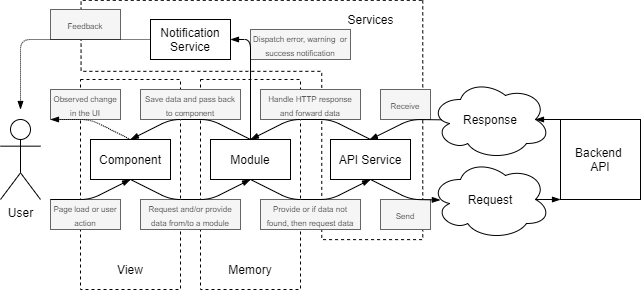

The diagram above was exported from draw.io. Its source (the exported page's mxGraphModel, read from the mxfile embedded in the PNG):
<mxGraphModel dx="517" dy="384" grid="1" gridSize="10" guides="1" tooltips="1" connect="1" arrows="1" fold="1" page="1" pageScale="1" pageWidth="827" pageHeight="1169" math="0" shadow="0">
  <root>
    <mxCell id="0" />
    <mxCell id="1" parent="0" />
    <mxCell id="bM-ReBTLsosMsyWVpo2E-1" value="" style="rounded=0;whiteSpace=wrap;html=1;shadow=0;glass=0;dashed=1;fillColor=none;" parent="1" vertex="1">
      <mxGeometry x="190" y="340" width="100" height="210" as="geometry" />
    </mxCell>
    <mxCell id="bM-ReBTLsosMsyWVpo2E-3" value="" style="rounded=0;whiteSpace=wrap;html=1;shadow=0;glass=0;dashed=1;fillColor=none;" parent="1" vertex="1">
      <mxGeometry x="310" y="340" width="100" height="210" as="geometry" />
    </mxCell>
    <mxCell id="bM-ReBTLsosMsyWVpo2E-6" value="" style="shape=corner;whiteSpace=wrap;html=1;rotation=90;dx=71;dy=101;dashed=1;fillColor=none;" parent="1" vertex="1">
      <mxGeometry x="241.76" y="209.62" width="239.3" height="341.71" as="geometry" />
    </mxCell>
    <mxCell id="R7y9lLAFZoAOr4wIj65C-1" value="Component" style="rounded=0;whiteSpace=wrap;html=1;" parent="1" vertex="1">
      <mxGeometry x="200" y="400" width="80" height="40" as="geometry" />
    </mxCell>
    <mxCell id="R7y9lLAFZoAOr4wIj65C-2" value="Module" style="rounded=0;whiteSpace=wrap;html=1;" parent="1" vertex="1">
      <mxGeometry x="320" y="400" width="80" height="40" as="geometry" />
    </mxCell>
    <mxCell id="R7y9lLAFZoAOr4wIj65C-3" value="API Service" style="rounded=0;whiteSpace=wrap;html=1;" parent="1" vertex="1">
      <mxGeometry x="440" y="400" width="80" height="40" as="geometry" />
    </mxCell>
    <mxCell id="R7y9lLAFZoAOr4wIj65C-4" value="Notification Service" style="rounded=0;whiteSpace=wrap;html=1;" parent="1" vertex="1">
      <mxGeometry x="260" y="280" width="80" height="40" as="geometry" />
    </mxCell>
    <mxCell id="R7y9lLAFZoAOr4wIj65C-6" value="Request" style="ellipse;shape=cloud;whiteSpace=wrap;html=1;" parent="1" vertex="1">
      <mxGeometry x="540" y="420" width="120" height="80" as="geometry" />
    </mxCell>
    <mxCell id="qBs4_CyP4fnN9rMQkPaj-2" value="User" style="shape=umlActor;verticalLabelPosition=bottom;verticalAlign=top;html=1;outlineConnect=0;" parent="1" vertex="1">
      <mxGeometry x="110" y="380" width="40" height="80" as="geometry" />
    </mxCell>
    <mxCell id="RVNMrLkFSiUo03VE822l-1" value="Response" style="ellipse;shape=cloud;whiteSpace=wrap;html=1;" parent="1" vertex="1">
      <mxGeometry x="540" y="340" width="120" height="80" as="geometry" />
    </mxCell>
    <mxCell id="RVNMrLkFSiUo03VE822l-4" value="Backend &lt;br&gt;API" style="whiteSpace=wrap;html=1;aspect=fixed;" parent="1" vertex="1">
      <mxGeometry x="670" y="380" width="80" height="80" as="geometry" />
    </mxCell>
    <mxCell id="RVNMrLkFSiUo03VE822l-5" value="" style="endArrow=blockThin;html=1;endFill=1;exitX=0.875;exitY=0.5;exitDx=0;exitDy=0;exitPerimeter=0;entryX=0;entryY=1;entryDx=0;entryDy=0;" parent="1" source="R7y9lLAFZoAOr4wIj65C-6" target="RVNMrLkFSiUo03VE822l-4" edge="1">
      <mxGeometry width="50" height="50" relative="1" as="geometry">
        <mxPoint x="610" y="450" as="sourcePoint" />
        <mxPoint x="650" y="450" as="targetPoint" />
      </mxGeometry>
    </mxCell>
    <mxCell id="RVNMrLkFSiUo03VE822l-6" value="" style="endArrow=blockThin;html=1;endFill=1;exitX=0;exitY=0;exitDx=0;exitDy=0;entryX=0.875;entryY=0.5;entryDx=0;entryDy=0;entryPerimeter=0;" parent="1" source="RVNMrLkFSiUo03VE822l-4" target="RVNMrLkFSiUo03VE822l-1" edge="1">
      <mxGeometry width="50" height="50" relative="1" as="geometry">
        <mxPoint x="600" y="410" as="sourcePoint" />
        <mxPoint x="640" y="410" as="targetPoint" />
      </mxGeometry>
    </mxCell>
    <mxCell id="jfIOefFBKgMfS0_KkIpd-1" value="&lt;span style=&quot;font-size: 8px&quot;&gt;Request and/or provide data from/to a module&lt;/span&gt;" style="text;html=1;strokeColor=#666666;fillColor=#f5f5f5;align=center;verticalAlign=middle;whiteSpace=wrap;rounded=0;fontColor=#333333;" parent="1" vertex="1">
      <mxGeometry x="250" y="460" width="100" height="30" as="geometry" />
    </mxCell>
    <mxCell id="jfIOefFBKgMfS0_KkIpd-2" value="&lt;span style=&quot;font-size: 8px&quot;&gt;Page load or user action&lt;/span&gt;" style="text;html=1;strokeColor=#666666;fillColor=#f5f5f5;align=center;verticalAlign=middle;whiteSpace=wrap;rounded=0;fontColor=#333333;" parent="1" vertex="1">
      <mxGeometry x="160" y="460" width="70" height="30" as="geometry" />
    </mxCell>
    <mxCell id="jfIOefFBKgMfS0_KkIpd-3" value="&lt;font style=&quot;font-size: 8px&quot;&gt;Provide or if data not found, then request&amp;nbsp;&lt;/font&gt;&lt;span style=&quot;font-size: 8px&quot;&gt;data&lt;/span&gt;" style="text;html=1;strokeColor=#666666;fillColor=#f5f5f5;align=center;verticalAlign=middle;whiteSpace=wrap;rounded=0;fontColor=#333333;" parent="1" vertex="1">
      <mxGeometry x="370" y="460" width="100" height="30" as="geometry" />
    </mxCell>
    <mxCell id="jfIOefFBKgMfS0_KkIpd-4" value="&lt;font style=&quot;font-size: 8px&quot;&gt;Save data and pass back to component&lt;/font&gt;" style="text;html=1;strokeColor=#666666;fillColor=#f5f5f5;align=center;verticalAlign=middle;whiteSpace=wrap;rounded=0;fontColor=#333333;" parent="1" vertex="1">
      <mxGeometry x="250" y="350" width="100" height="30" as="geometry" />
    </mxCell>
    <mxCell id="jfIOefFBKgMfS0_KkIpd-5" value="&lt;font style=&quot;font-size: 8px&quot;&gt;Handle HTTP response and forward data&lt;/font&gt;" style="text;html=1;strokeColor=#666666;fillColor=#f5f5f5;align=center;verticalAlign=middle;whiteSpace=wrap;rounded=0;fontColor=#333333;" parent="1" vertex="1">
      <mxGeometry x="370" y="350" width="100" height="30" as="geometry" />
    </mxCell>
    <mxCell id="jfIOefFBKgMfS0_KkIpd-6" value="&lt;font style=&quot;font-size: 8px&quot;&gt;Dispatch error, warning&amp;nbsp; or success notification&lt;/font&gt;" style="text;html=1;strokeColor=#666666;fillColor=#f5f5f5;align=center;verticalAlign=middle;whiteSpace=wrap;rounded=0;fontColor=#333333;" parent="1" vertex="1">
      <mxGeometry x="360" y="290" width="100" height="30" as="geometry" />
    </mxCell>
    <mxCell id="jfIOefFBKgMfS0_KkIpd-7" value="&lt;font style=&quot;font-size: 8px&quot;&gt;Feedback&lt;/font&gt;" style="text;html=1;strokeColor=#666666;fillColor=#f5f5f5;align=center;verticalAlign=middle;whiteSpace=wrap;rounded=0;fontColor=#333333;" parent="1" vertex="1">
      <mxGeometry x="160" y="270" width="70" height="30" as="geometry" />
    </mxCell>
    <mxCell id="jfIOefFBKgMfS0_KkIpd-9" value="&lt;font style=&quot;font-size: 8px&quot;&gt;Observed change in the UI&lt;/font&gt;" style="text;html=1;strokeColor=#666666;fillColor=#f5f5f5;align=center;verticalAlign=middle;whiteSpace=wrap;rounded=0;fontColor=#333333;" parent="1" vertex="1">
      <mxGeometry x="160" y="350" width="70" height="30" as="geometry" />
    </mxCell>
    <mxCell id="jfIOefFBKgMfS0_KkIpd-10" value="&lt;font style=&quot;font-size: 8px&quot;&gt;Send&lt;/font&gt;" style="text;html=1;strokeColor=#666666;fillColor=#f5f5f5;align=center;verticalAlign=middle;whiteSpace=wrap;rounded=0;fontColor=#333333;" parent="1" vertex="1">
      <mxGeometry x="490" y="460" width="50" height="30" as="geometry" />
    </mxCell>
    <mxCell id="jfIOefFBKgMfS0_KkIpd-11" value="&lt;font style=&quot;font-size: 8px&quot;&gt;Receive&lt;/font&gt;" style="text;html=1;strokeColor=#666666;fillColor=#f5f5f5;align=center;verticalAlign=middle;whiteSpace=wrap;rounded=0;fontColor=#333333;" parent="1" vertex="1">
      <mxGeometry x="490" y="350" width="50" height="30" as="geometry" />
    </mxCell>
    <mxCell id="qBs4_CyP4fnN9rMQkPaj-4" value="" style="endArrow=blockThin;html=1;endFill=1;entryX=0.5;entryY=1;entryDx=0;entryDy=0;" parent="1" target="R7y9lLAFZoAOr4wIj65C-1" edge="1">
      <mxGeometry width="50" height="50" relative="1" as="geometry">
        <mxPoint x="160" y="460" as="sourcePoint" />
        <mxPoint x="241" y="460" as="targetPoint" />
        <Array as="points">
          <mxPoint x="200" y="460" />
        </Array>
      </mxGeometry>
    </mxCell>
    <mxCell id="EQ4Ozw-X3VEKvK7bgSPs-1" value="" style="endArrow=blockThin;html=1;endFill=1;entryX=0.5;entryY=1;entryDx=0;entryDy=0;exitX=0.5;exitY=1;exitDx=0;exitDy=0;" parent="1" source="R7y9lLAFZoAOr4wIj65C-1" target="R7y9lLAFZoAOr4wIj65C-2" edge="1">
      <mxGeometry width="50" height="50" relative="1" as="geometry">
        <mxPoint x="280" y="460" as="sourcePoint" />
        <mxPoint x="350" y="450" as="targetPoint" />
        <Array as="points">
          <mxPoint x="280" y="460" />
          <mxPoint x="320" y="460" />
        </Array>
      </mxGeometry>
    </mxCell>
    <mxCell id="EQ4Ozw-X3VEKvK7bgSPs-2" value="" style="endArrow=blockThin;html=1;endFill=1;entryX=0.5;entryY=1;entryDx=0;entryDy=0;exitX=0.5;exitY=1;exitDx=0;exitDy=0;" parent="1" source="R7y9lLAFZoAOr4wIj65C-2" target="R7y9lLAFZoAOr4wIj65C-3" edge="1">
      <mxGeometry width="50" height="50" relative="1" as="geometry">
        <mxPoint x="370" y="450" as="sourcePoint" />
        <mxPoint x="480" y="450" as="targetPoint" />
        <Array as="points">
          <mxPoint x="400" y="460" />
          <mxPoint x="440" y="460" />
        </Array>
      </mxGeometry>
    </mxCell>
    <mxCell id="RVNMrLkFSiUo03VE822l-2" value="" style="endArrow=blockThin;html=1;endFill=1;exitX=0.5;exitY=1;exitDx=0;exitDy=0;entryX=0.082;entryY=0.506;entryDx=0;entryDy=0;entryPerimeter=0;" parent="1" target="R7y9lLAFZoAOr4wIj65C-6" edge="1">
      <mxGeometry width="50" height="50" relative="1" as="geometry">
        <mxPoint x="480" y="440" as="sourcePoint" />
        <mxPoint x="560" y="460" as="targetPoint" />
        <Array as="points">
          <mxPoint x="520" y="460" />
        </Array>
      </mxGeometry>
    </mxCell>
    <mxCell id="RVNMrLkFSiUo03VE822l-3" value="" style="endArrow=blockThin;html=1;endFill=1;exitX=0.094;exitY=0.504;exitDx=0;exitDy=0;entryX=0.488;entryY=0.008;entryDx=0;entryDy=0;entryPerimeter=0;exitPerimeter=0;" parent="1" source="RVNMrLkFSiUo03VE822l-1" target="R7y9lLAFZoAOr4wIj65C-3" edge="1">
      <mxGeometry width="50" height="50" relative="1" as="geometry">
        <mxPoint x="480" y="360" as="sourcePoint" />
        <mxPoint x="569.8399999999999" y="380.48" as="targetPoint" />
        <Array as="points">
          <mxPoint x="520" y="380" />
        </Array>
      </mxGeometry>
    </mxCell>
    <mxCell id="RVNMrLkFSiUo03VE822l-8" value="" style="endArrow=blockThin;html=1;endFill=1;exitX=0.5;exitY=0;exitDx=0;exitDy=0;entryX=0.5;entryY=0;entryDx=0;entryDy=0;" parent="1" source="R7y9lLAFZoAOr4wIj65C-3" target="R7y9lLAFZoAOr4wIj65C-2" edge="1">
      <mxGeometry width="50" height="50" relative="1" as="geometry">
        <mxPoint x="380" y="400" as="sourcePoint" />
        <mxPoint x="420" y="400" as="targetPoint" />
        <Array as="points">
          <mxPoint x="440" y="380" />
          <mxPoint x="400" y="380" />
        </Array>
      </mxGeometry>
    </mxCell>
    <mxCell id="RVNMrLkFSiUo03VE822l-9" value="" style="endArrow=blockThin;html=1;endFill=1;exitX=0.5;exitY=0;exitDx=0;exitDy=0;entryX=0.5;entryY=0;entryDx=0;entryDy=0;" parent="1" source="R7y9lLAFZoAOr4wIj65C-2" target="R7y9lLAFZoAOr4wIj65C-1" edge="1">
      <mxGeometry width="50" height="50" relative="1" as="geometry">
        <mxPoint x="360" y="390" as="sourcePoint" />
        <mxPoint x="240" y="390" as="targetPoint" />
        <Array as="points">
          <mxPoint x="320" y="380" />
          <mxPoint x="280" y="380" />
        </Array>
      </mxGeometry>
    </mxCell>
    <mxCell id="RVNMrLkFSiUo03VE822l-11" value="" style="endArrow=blockThin;html=1;endFill=1;exitX=0.5;exitY=0;exitDx=0;exitDy=0;dashed=1;dashPattern=1 1;" parent="1" source="R7y9lLAFZoAOr4wIj65C-1" edge="1">
      <mxGeometry width="50" height="50" relative="1" as="geometry">
        <mxPoint x="190" y="390" as="sourcePoint" />
        <mxPoint x="160" y="380" as="targetPoint" />
        <Array as="points">
          <mxPoint x="200" y="380" />
        </Array>
      </mxGeometry>
    </mxCell>
    <mxCell id="RVNMrLkFSiUo03VE822l-13" value="" style="endArrow=blockThin;html=1;endFill=1;exitX=0.5;exitY=0;exitDx=0;exitDy=0;entryX=1;entryY=0.5;entryDx=0;entryDy=0;" parent="1" source="R7y9lLAFZoAOr4wIj65C-2" target="R7y9lLAFZoAOr4wIj65C-4" edge="1">
      <mxGeometry width="50" height="50" relative="1" as="geometry">
        <mxPoint x="320" y="380" as="sourcePoint" />
        <mxPoint x="360" y="380" as="targetPoint" />
        <Array as="points">
          <mxPoint x="360" y="300" />
        </Array>
      </mxGeometry>
    </mxCell>
    <mxCell id="RVNMrLkFSiUo03VE822l-14" value="" style="endArrow=blockThin;html=1;endFill=1;dashed=1;exitX=0;exitY=0.5;exitDx=0;exitDy=0;dashPattern=1 1;" parent="1" source="R7y9lLAFZoAOr4wIj65C-4" edge="1">
      <mxGeometry width="50" height="50" relative="1" as="geometry">
        <mxPoint x="230" y="360" as="sourcePoint" />
        <mxPoint x="130" y="370" as="targetPoint" />
        <Array as="points">
          <mxPoint x="130" y="300" />
        </Array>
      </mxGeometry>
    </mxCell>
    <mxCell id="bM-ReBTLsosMsyWVpo2E-7" value="Services" style="text;html=1;strokeColor=none;fillColor=none;align=center;verticalAlign=middle;whiteSpace=wrap;rounded=0;dashed=1;" parent="1" vertex="1">
      <mxGeometry x="441.06" y="270" width="78.94" height="20" as="geometry" />
    </mxCell>
    <mxCell id="bM-ReBTLsosMsyWVpo2E-8" value="Memory" style="text;html=1;strokeColor=none;fillColor=none;align=center;verticalAlign=middle;whiteSpace=wrap;rounded=0;dashed=1;" parent="1" vertex="1">
      <mxGeometry x="320" y="520" width="80" height="20" as="geometry" />
    </mxCell>
    <mxCell id="bM-ReBTLsosMsyWVpo2E-9" value="View" style="text;html=1;strokeColor=none;fillColor=none;align=center;verticalAlign=middle;whiteSpace=wrap;rounded=0;dashed=1;" parent="1" vertex="1">
      <mxGeometry x="220" y="520" width="40" height="20" as="geometry" />
    </mxCell>
  </root>
</mxGraphModel>